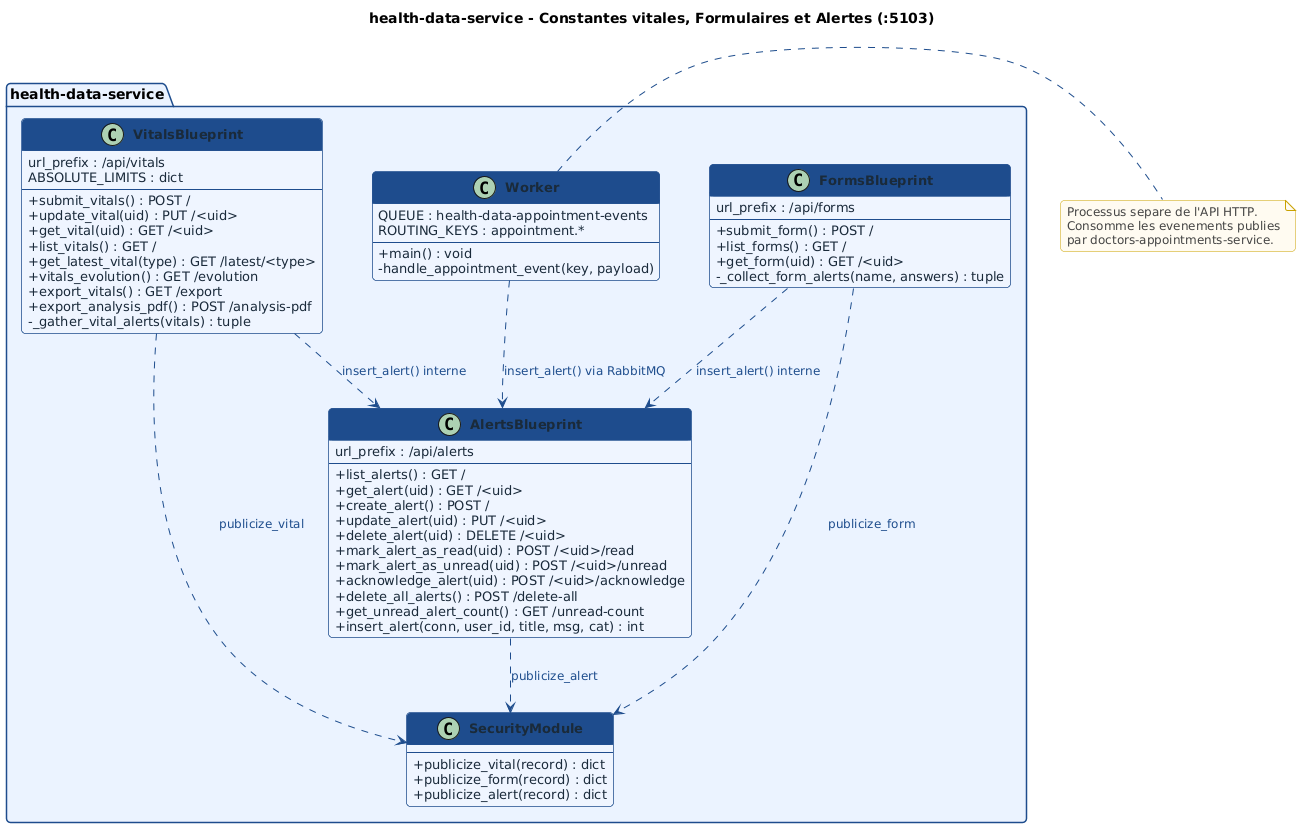

The diagram above was rendered by PlantUML. Its source (embedded in the PNG):
@startuml
skinparam backgroundColor #FFFFFF
skinparam classBackgroundColor #EEF4FF
skinparam classBorderColor #1E4D8C
skinparam classHeaderBackgroundColor #1E4D8C
skinparam classFontColor #FFFFFF
skinparam classFontSize 14
skinparam classFontStyle bold
skinparam classAttributeFontSize 13
skinparam classAttributeFontColor #1a2a3a
skinparam classAttributeIconSize 0
skinparam arrowColor #1E4D8C
skinparam arrowFontColor #1E4D8C
skinparam arrowFontSize 12
skinparam noteFontColor #444444
skinparam noteFontSize 12
skinparam noteBackgroundColor #FFFBF0
skinparam noteBorderColor #C8A000
skinparam shadowing false
skinparam roundcorner 8
skinparam packageBackgroundColor #EBF3FF
skinparam packageBorderColor #1E4D8C
skinparam packageFontSize 14
skinparam packageFontStyle bold
skinparam nodeSep 50
skinparam rankSep 60
title health-data-service - Constantes vitales, Formulaires et Alertes (:5103)

package "health-data-service" {
  class VitalsBlueprint {
    url_prefix : /api/vitals
    ABSOLUTE_LIMITS : dict
    --
    + submit_vitals() : POST /
    + update_vital(uid) : PUT /<uid>
    + get_vital(uid) : GET /<uid>
    + list_vitals() : GET /
    + get_latest_vital(type) : GET /latest/<type>
    + vitals_evolution() : GET /evolution
    + export_vitals() : GET /export
    + export_analysis_pdf() : POST /analysis-pdf
    - _gather_vital_alerts(vitals) : tuple
  }
  class FormsBlueprint {
    url_prefix : /api/forms
    --
    + submit_form() : POST /
    + list_forms() : GET /
    + get_form(uid) : GET /<uid>
    - _collect_form_alerts(name, answers) : tuple
  }
  class AlertsBlueprint {
    url_prefix : /api/alerts
    --
    + list_alerts() : GET /
    + get_alert(uid) : GET /<uid>
    + create_alert() : POST /
    + update_alert(uid) : PUT /<uid>
    + delete_alert(uid) : DELETE /<uid>
    + mark_alert_as_read(uid) : POST /<uid>/read
    + mark_alert_as_unread(uid) : POST /<uid>/unread
    + acknowledge_alert(uid) : POST /<uid>/acknowledge
    + delete_all_alerts() : POST /delete-all
    + get_unread_alert_count() : GET /unread-count
    + insert_alert(conn, user_id, title, msg, cat) : int
  }
  class SecurityModule {
    --
    + publicize_vital(record) : dict
    + publicize_form(record) : dict
    + publicize_alert(record) : dict
  }
  class Worker {
    QUEUE : health-data-appointment-events
    ROUTING_KEYS : appointment.*
    --
    + main() : void
    - handle_appointment_event(key, payload)
  }
}
VitalsBlueprint ..> AlertsBlueprint : insert_alert() interne
FormsBlueprint ..> AlertsBlueprint : insert_alert() interne
VitalsBlueprint ..> SecurityModule : publicize_vital
FormsBlueprint ..> SecurityModule : publicize_form
AlertsBlueprint ..> SecurityModule : publicize_alert
Worker ..> AlertsBlueprint : insert_alert() via RabbitMQ
note right of Worker
  Processus separe de l'API HTTP.
  Consomme les evenements publies
  par doctors-appointments-service.
end note
@enduml